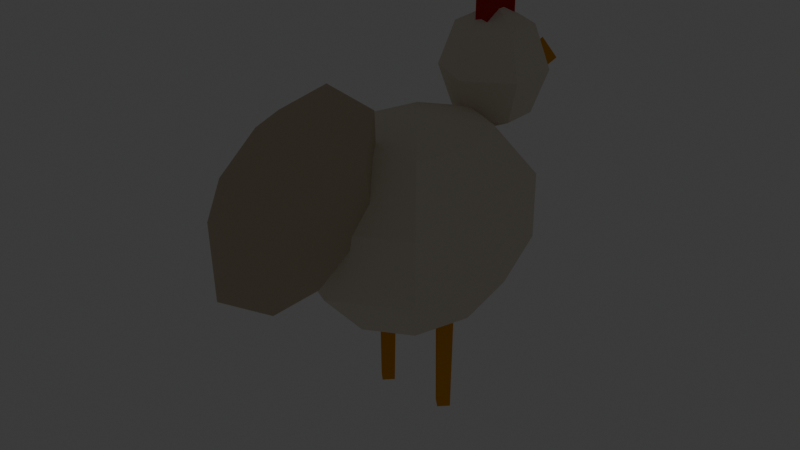 # Source: animal_chicken.blend  (saved by Blender 5.2.45; exported with 4.5.12 LTS)
import bpy
from mathutils import Matrix  # noqa: F401  (used for matrix-valued properties, if any)

bpy.ops.wm.read_factory_settings(use_empty=True)
scene = bpy.context.scene
scene.name = 'Scene'

# ---- collections
col_collection = bpy.data.collections.new('Collection'); scene.collection.children.link(col_collection)

# ---- materials (node trees are filled in below, after node groups)
mat_mat_flat_lit = bpy.data.materials.new('mat_flat_lit')
mat_mat_emissive_warm = bpy.data.materials.new('mat_emissive_warm')
mat_mat_emissive_ember = bpy.data.materials.new('mat_emissive_ember')

# ---- material node trees
mat_mat_flat_lit.use_nodes = True; mat_mat_flat_lit.node_tree.nodes.clear()
_N = mat_mat_flat_lit.node_tree.nodes; _L = mat_mat_flat_lit.node_tree.links
n0 = _N.new('ShaderNodeOutputMaterial'); n0.name = 'Material Output'; n0.location = (0, 0)
n1 = _N.new('ShaderNodeBsdfPrincipled'); n1.name = 'Principled BSDF'; n1.location = (0, 0)
n1.inputs[2].default_value = 1.0
n1.inputs[10].default_value = 0.005
n1.inputs[13].default_value = 0.0
n2 = _N.new('ShaderNodeVertexColor'); n2.name = 'Color Attribute'; n2.location = (0, 0)
n2.layer_name = 'Col'
_L.new(n2.outputs[0], n1.inputs[0])
_L.new(n1.outputs[0], n0.inputs[0])
n0.is_active_output = True
mat_mat_emissive_warm.use_nodes = True; mat_mat_emissive_warm.node_tree.nodes.clear()
_N = mat_mat_emissive_warm.node_tree.nodes; _L = mat_mat_emissive_warm.node_tree.links
n0 = _N.new('ShaderNodeOutputMaterial'); n0.name = 'Material Output'; n0.location = (0, 0)
n1 = _N.new('ShaderNodeBsdfPrincipled'); n1.name = 'Principled BSDF'; n1.location = (0, 0)
n1.inputs[2].default_value = 1.0
n1.inputs[10].default_value = 0.005
n1.inputs[13].default_value = 0.0
n1.inputs[27].default_value = (1.0, 0.4564, 0.1022, 1.0)
n1.inputs[28].default_value = 1.0
n2 = _N.new('ShaderNodeVertexColor'); n2.name = 'Color Attribute'; n2.location = (0, 0)
n2.layer_name = 'Col'
_L.new(n2.outputs[0], n1.inputs[0])
_L.new(n1.outputs[0], n0.inputs[0])
n0.is_active_output = True
mat_mat_emissive_ember.use_nodes = True; mat_mat_emissive_ember.node_tree.nodes.clear()
_N = mat_mat_emissive_ember.node_tree.nodes; _L = mat_mat_emissive_ember.node_tree.links
n0 = _N.new('ShaderNodeOutputMaterial'); n0.name = 'Material Output'; n0.location = (0, 0)
n1 = _N.new('ShaderNodeBsdfPrincipled'); n1.name = 'Principled BSDF'; n1.location = (0, 0)
n1.inputs[2].default_value = 1.0
n1.inputs[10].default_value = 0.005
n1.inputs[13].default_value = 0.0
n1.inputs[27].default_value = (1.0, 0.1022, 0.0137, 1.0)
n1.inputs[28].default_value = 1.0
n2 = _N.new('ShaderNodeVertexColor'); n2.name = 'Color Attribute'; n2.location = (0, 0)
n2.layer_name = 'Col'
_L.new(n2.outputs[0], n1.inputs[0])
_L.new(n1.outputs[0], n0.inputs[0])
n0.is_active_output = True

# ---- world
world_world = bpy.data.worlds.new('World'); scene.world = world_world
world_world.use_nodes = True; world_world.node_tree.nodes.clear()
_N = world_world.node_tree.nodes; _L = world_world.node_tree.links
n0 = _N.new('ShaderNodeOutputWorld'); n0.name = 'World Output'; n0.location = (200, 100)
n1 = _N.new('ShaderNodeBackground'); n1.name = 'Background'; n1.location = (-200, 100)
n1.inputs[0].default_value = (0.05088, 0.05088, 0.05088, 1.0)
_L.new(n1.outputs[0], n0.inputs[0])
n0.is_active_output = True
world_world.color = (0.05088, 0.05088, 0.05088)
world_world.sun_shadow_jitter_overblur = 0.0

# ---- meshes
me_chicken = bpy.data.meshes.new('Chicken')
me_chicken.from_pydata([(0.0, 0.0, 0.34), (0.0, 0.08817, 0.3171), (0.0, 0.1427, 0.2571), (0.0, 0.1427, 0.1829), (0.0, 0.08817, 0.1229), (0.0, 0.0, 0.1), (0.0, 0.13, 0.42), (0.04988, 0.06234, 0.3171), (0.0807, 0.1009, 0.2571), (0.0807, 0.1009, 0.1829), (0.04988, 0.06234, 0.1229), (-8.941e-09, 0.08757, 0.3995), (-8.941e-09, 0.07, 0.35), (0.07053, 0.0, 0.3171), (0.1141, 0.0, 0.2571), (0.1141, 0.0, 0.1829), (0.07053, 0.0, 0.1229), (-8.941e-09, 0.08757, 0.3005), (0.0, 0.13, 0.28), (0.04988, -0.06234, 0.3171), (0.0807, -0.1009, 0.2571), (0.0807, -0.1009, 0.1829), (0.04988, -0.06234, 0.1229), (0.0, -0.1294, 0.4027), (0.03674, 0.1088, 0.3005), (0.0, -0.08817, 0.3171), (0.0, -0.1427, 0.2571), (0.0, -0.1427, 0.1829), (0.0, -0.08817, 0.1229), (0.05196, 0.1, 0.35), (0.03674, 0.1088, 0.3995), (-0.04988, -0.06234, 0.3171), (-0.0807, -0.1009, 0.2571), (-0.0807, -0.1009, 0.1829), (-0.04988, -0.06234, 0.1229), (0.0, -0.2179, 0.3878), (0.0075, 0.155, 0.44), (-0.07053, 0.0, 0.3171), (-0.1141, 0.0, 0.2571), (-0.1141, 0.0, 0.1829), (-0.07053, 0.0, 0.1229), (0.03674, 0.1512, 0.3995), (0.05196, 0.16, 0.35), (-0.04988, 0.06234, 0.3171), (-0.0807, 0.1009, 0.2571), (-0.0807, 0.1009, 0.1829), (-0.04988, 0.06234, 0.1229), (0.03674, 0.1512, 0.3005), (0.0075, 0.155, 0.4), (0.0075, 0.105, 0.44), (0.0, 0.175, 0.34), (0.0, 0.19, 0.35), (0.0, 0.1724, 0.3995), (-0.02, 0.225, 0.34), (-0.0075, 0.105, 0.44), (-0.03674, 0.1088, 0.3995), (-0.05196, 0.1, 0.35), (-0.03674, 0.1088, 0.3005), (0.0, 0.225, 0.32), (-0.0075, 0.155, 0.4), (-0.03674, 0.1512, 0.3995), (-0.05196, 0.16, 0.35), (-0.03674, 0.1512, 0.3005), (0.02, 0.225, 0.34), (-0.0075, 0.155, 0.44), (0.0, 0.225, 0.36), (0.0075, 0.105, 0.4), (1.609e-08, 0.1724, 0.3005), (-0.0075, 0.105, 0.4), (0.0, -0.06469, 0.3575), (0.0, -0.06163, 0.2786), (0.0, -0.1221, 0.2122), (0.02449, -0.1667, 0.3824), (0.028, -5.664e-09, 0.12), (0.03464, -0.1173, 0.3288), (0.02449, -0.09887, 0.2583), (0.04, 0.01, 0.0), (0.02449, -0.2411, 0.3417), (0.04, 0.012, 0.12), (0.03464, -0.2227, 0.2712), (0.02449, -0.1733, 0.2176), (0.05, 5.338e-09, 0.0), (-5.96e-09, -0.2784, 0.3214), (0.052, -1.754e-09, 0.12), (-5.96e-09, -0.2753, 0.2425), (-5.96e-09, -0.2106, 0.1973), (-0.04, -0.01, 0.0), (-0.02449, -0.2411, 0.3417), (-0.04, -0.012, 0.12), (-0.03464, -0.2227, 0.2712), (-0.02449, -0.1733, 0.2176), (-0.05, 2.08e-09, 0.0), (-0.02449, -0.1667, 0.3824), (-0.052, -5.664e-09, 0.12), (-0.03464, -0.1173, 0.3288), (-0.02449, -0.09887, 0.2583), (-0.04, 0.01, 0.0), (-0.04, 0.012, 0.12), (-0.03, 5.338e-09, 0.0), (-0.028, -1.754e-09, 0.12), (0.03, 2.08e-09, 0.0), (0.04, -0.012, 0.12), (0.04, -0.01, 0.0)], [], [(5, 4, 10), (3, 2, 8, 9), (1, 0, 7), (4, 3, 9, 10), (2, 1, 7, 8), (8, 7, 13, 14), (5, 10, 16), (9, 8, 14, 15), (7, 0, 13), (10, 9, 15, 16), (14, 13, 19, 20), (5, 16, 22), (15, 14, 20, 21), (13, 0, 19), (16, 15, 21, 22), (20, 19, 25, 26), (5, 22, 28), (21, 20, 26, 27), (19, 0, 25), (22, 21, 27, 28), (26, 25, 31, 32), (5, 28, 34), (27, 26, 32, 33), (25, 0, 31), (28, 27, 33, 34), (32, 31, 37, 38), (5, 34, 40), (33, 32, 38, 39), (31, 0, 37), (34, 33, 39, 40), (38, 37, 43, 44), (5, 40, 46), (39, 38, 44, 45), (37, 0, 43), (40, 39, 45, 46), (44, 43, 1, 2), (5, 46, 4), (45, 44, 2, 3), (43, 0, 1), (46, 45, 3, 4), (52, 6, 41), (67, 51, 42, 47), (51, 52, 41, 42), (18, 67, 47), (18, 47, 24), (42, 41, 30, 29), (47, 42, 29, 24), (41, 6, 30), (24, 29, 12, 17), (30, 6, 11), (29, 30, 11, 12), (18, 24, 17), (17, 12, 56, 57), (11, 6, 55), (18, 17, 57), (12, 11, 55, 56), (55, 6, 60), (57, 56, 61, 62), (18, 57, 62), (56, 55, 60, 61), (61, 60, 52, 51), (18, 62, 67), (60, 6, 52), (62, 61, 51, 67), (48, 36, 49, 66), (36, 64, 54, 49), (65, 50, 63), (66, 49, 54, 68), (59, 48, 66, 68), (63, 50, 58), (68, 54, 64, 59), (65, 63, 58, 53), (58, 50, 53), (59, 64, 36, 48), (71, 70, 75), (53, 50, 65), (69, 23, 72, 74), (70, 69, 74, 75), (23, 35, 72), (72, 35, 77), (75, 74, 79, 80), (71, 75, 80), (74, 72, 77, 79), (80, 79, 84, 85), (77, 35, 82), (71, 80, 85), (79, 77, 82, 84), (85, 84, 89, 90), (82, 35, 87), (71, 85, 90), (84, 82, 87, 89), (90, 89, 94, 95), (87, 35, 92), (71, 90, 95), (89, 87, 92, 94), (95, 94, 69, 70), (92, 35, 23), (71, 95, 70), (94, 92, 23, 69), (78, 76, 100, 73), (83, 81, 76, 78), (99, 98, 96, 97), (76, 81, 102, 100), (97, 96, 91, 93), (96, 98, 86, 91), (93, 91, 86, 88), (88, 86, 98, 99), (99, 97, 93, 88), (73, 100, 102, 101), (101, 102, 81, 83), (73, 101, 83, 78)])
_ca = me_chicken.color_attributes.new('Col', 'BYTE_COLOR', 'CORNER')
_ca.data.foreach_set('color', [0.807, 0.7454, 0.6308, 1.0, 0.807, 0.7454, 0.6308, 1.0, 0.807, 0.7454, 0.6308, 1.0, 0.807, 0.7454, 0.6308, 1.0, 0.807, 0.7454, 0.6308, 1.0, 0.807, 0.7454, 0.6308, 1.0, 0.807, 0.7454, 0.6308, 1.0, 0.807, 0.7454, 0.6308, 1.0, 0.807, 0.7454, 0.6308, 1.0, 0.807, 0.7454, 0.6308, 1.0, 0.807, 0.7454, 0.6308, 1.0, 0.807, 0.7454, 0.6308, 1.0, 0.807, 0.7454, 0.6308, 1.0, 0.807, 0.7454, 0.6308, 1.0, 0.807, 0.7454, 0.6308, 1.0, 0.807, 0.7454, 0.6308, 1.0, 0.807, 0.7454, 0.6308, 1.0, 0.807, 0.7454, 0.6308, 1.0, 0.807, 0.7454, 0.6308, 1.0, 0.807, 0.7454, 0.6308, 1.0, 0.807, 0.7454, 0.6308, 1.0, 0.807, 0.7454, 0.6308, 1.0, 0.807, 0.7454, 0.6308, 1.0, 0.807, 0.7454, 0.6308, 1.0, 0.807, 0.7454, 0.6308, 1.0, 0.807, 0.7454, 0.6308, 1.0, 0.807, 0.7454, 0.6308, 1.0, 0.807, 0.7454, 0.6308, 1.0, 0.807, 0.7454, 0.6308, 1.0, 0.807, 0.7454, 0.6308, 1.0, 0.807, 0.7454, 0.6308, 1.0, 0.807, 0.7454, 0.6308, 1.0, 0.807, 0.7454, 0.6308, 1.0, 0.807, 0.7454, 0.6308, 1.0, 0.807, 0.7454, 0.6308, 1.0, 0.807, 0.7454, 0.6308, 1.0, 0.807, 0.7454, 0.6308, 1.0, 0.807, 0.7454, 0.6308, 1.0, 0.807, 0.7454, 0.6308, 1.0, 0.807, 0.7454, 0.6308, 1.0, 0.807, 0.7454, 0.6308, 1.0, 0.807, 0.7454, 0.6308, 1.0, 0.807, 0.7454, 0.6308, 1.0, 0.807, 0.7454, 0.6308, 1.0, 0.807, 0.7454, 0.6308, 1.0, 0.807, 0.7454, 0.6308, 1.0, 0.807, 0.7454, 0.6308, 1.0, 0.807, 0.7454, 0.6308, 1.0, 0.807, 0.7454, 0.6308, 1.0, 0.807, 0.7454, 0.6308, 1.0, 0.807, 0.7454, 0.6308, 1.0, 0.807, 0.7454, 0.6308, 1.0, 0.807, 0.7454, 0.6308, 1.0, 0.807, 0.7454, 0.6308, 1.0, 0.807, 0.7454, 0.6308, 1.0, 0.807, 0.7454, 0.6308, 1.0, 0.807, 0.7454, 0.6308, 1.0, 0.807, 0.7454, 0.6308, 1.0, 0.807, 0.7454, 0.6308, 1.0, 0.807, 0.7454, 0.6308, 1.0, 0.807, 0.7454, 0.6308, 1.0, 0.807, 0.7454, 0.6308, 1.0, 0.807, 0.7454, 0.6308, 1.0, 0.807, 0.7454, 0.6308, 1.0, 0.807, 0.7454, 0.6308, 1.0, 0.807, 0.7454, 0.6308, 1.0, 0.807, 0.7454, 0.6308, 1.0, 0.807, 0.7454, 0.6308, 1.0, 0.807, 0.7454, 0.6308, 1.0, 0.807, 0.7454, 0.6308, 1.0, 0.807, 0.7454, 0.6308, 1.0, 0.807, 0.7454, 0.6308, 1.0, 0.807, 0.7454, 0.6308, 1.0, 0.807, 0.7454, 0.6308, 1.0, 0.807, 0.7454, 0.6308, 1.0, 0.807, 0.7454, 0.6308, 1.0, 0.807, 0.7454, 0.6308, 1.0, 0.807, 0.7454, 0.6308, 1.0, 0.807, 0.7454, 0.6308, 1.0, 0.807, 0.7454, 0.6308, 1.0, 0.807, 0.7454, 0.6308, 1.0, 0.807, 0.7454, 0.6308, 1.0, 0.807, 0.7454, 0.6308, 1.0, 0.807, 0.7454, 0.6308, 1.0, 0.807, 0.7454, 0.6308, 1.0, 0.807, 0.7454, 0.6308, 1.0, 0.807, 0.7454, 0.6308, 1.0, 0.807, 0.7454, 0.6308, 1.0, 0.807, 0.7454, 0.6308, 1.0, 0.807, 0.7454, 0.6308, 1.0, 0.807, 0.7454, 0.6308, 1.0, 0.807, 0.7454, 0.6308, 1.0, 0.807, 0.7454, 0.6308, 1.0, 0.807, 0.7454, 0.6308, 1.0, 0.807, 0.7454, 0.6308, 1.0, 0.807, 0.7454, 0.6308, 1.0, 0.807, 0.7454, 0.6308, 1.0, 0.807, 0.7454, 0.6308, 1.0, 0.807, 0.7454, 0.6308, 1.0, 0.807, 0.7454, 0.6308, 1.0, 0.807, 0.7454, 0.6308, 1.0, 0.807, 0.7454, 0.6308, 1.0, 0.807, 0.7454, 0.6308, 1.0, 0.807, 0.7454, 0.6308, 1.0, 0.807, 0.7454, 0.6308, 1.0, 0.807, 0.7454, 0.6308, 1.0, 0.807, 0.7454, 0.6308, 1.0, 0.807, 0.7454, 0.6308, 1.0, 0.807, 0.7454, 0.6308, 1.0, 0.807, 0.7454, 0.6308, 1.0, 0.807, 0.7454, 0.6308, 1.0, 0.807, 0.7454, 0.6308, 1.0, 0.807, 0.7454, 0.6308, 1.0, 0.807, 0.7454, 0.6308, 1.0, 0.807, 0.7454, 0.6308, 1.0, 0.807, 0.7454, 0.6308, 1.0, 0.807, 0.7454, 0.6308, 1.0, 0.807, 0.7454, 0.6308, 1.0, 0.807, 0.7454, 0.6308, 1.0, 0.807, 0.7454, 0.6308, 1.0, 0.807, 0.7454, 0.6308, 1.0, 0.807, 0.7454, 0.6308, 1.0, 0.807, 0.7454, 0.6308, 1.0, 0.807, 0.7454, 0.6308, 1.0, 0.807, 0.7454, 0.6308, 1.0, 0.807, 0.7454, 0.6308, 1.0, 0.807, 0.7454, 0.6308, 1.0, 0.807, 0.7454, 0.6308, 1.0, 0.807, 0.7454, 0.6308, 1.0, 0.807, 0.7454, 0.6308, 1.0, 0.807, 0.7454, 0.6308, 1.0, 0.807, 0.7454, 0.6308, 1.0, 0.807, 0.7454, 0.6308, 1.0, 0.807, 0.7454, 0.6308, 1.0, 0.807, 0.7454, 0.6308, 1.0, 0.807, 0.7454, 0.6308, 1.0, 0.807, 0.7454, 0.6308, 1.0, 0.807, 0.7454, 0.6308, 1.0, 0.807, 0.7454, 0.6308, 1.0, 0.807, 0.7454, 0.6308, 1.0, 0.807, 0.7454, 0.6308, 1.0, 0.807, 0.7454, 0.6308, 1.0, 0.807, 0.7454, 0.6308, 1.0, 0.807, 0.7454, 0.6308, 1.0, 0.807, 0.7454, 0.6308, 1.0, 0.807, 0.7454, 0.6308, 1.0, 0.807, 0.7454, 0.6308, 1.0, 0.807, 0.7454, 0.6308, 1.0, 0.807, 0.7454, 0.6308, 1.0, 0.807, 0.7454, 0.6308, 1.0, 0.807, 0.7454, 0.6308, 1.0, 0.807, 0.7454, 0.6308, 1.0, 0.807, 0.7454, 0.6308, 1.0, 0.807, 0.7454, 0.6308, 1.0, 0.807, 0.7454, 0.6308, 1.0, 0.807, 0.7454, 0.6308, 1.0, 0.807, 0.7454, 0.6308, 1.0, 0.807, 0.7454, 0.6308, 1.0, 0.807, 0.7454, 0.6308, 1.0, 0.807, 0.7454, 0.6308, 1.0, 0.807, 0.7454, 0.6308, 1.0, 0.807, 0.7454, 0.6308, 1.0, 0.807, 0.7454, 0.6308, 1.0, 0.807, 0.7454, 0.6308, 1.0, 0.807, 0.7454, 0.6308, 1.0, 0.807, 0.7454, 0.6308, 1.0, 0.807, 0.7454, 0.6308, 1.0, 0.807, 0.7454, 0.6308, 1.0, 0.807, 0.7454, 0.6308, 1.0, 0.807, 0.7454, 0.6308, 1.0, 0.807, 0.7454, 0.6308, 1.0, 0.807, 0.7454, 0.6308, 1.0, 0.807, 0.7454, 0.6308, 1.0, 0.807, 0.7454, 0.6308, 1.0, 0.807, 0.7454, 0.6308, 1.0, 0.807, 0.7454, 0.6308, 1.0, 0.807, 0.7454, 0.6308, 1.0, 0.807, 0.7454, 0.6308, 1.0, 0.807, 0.7454, 0.6308, 1.0, 0.807, 0.7454, 0.6308, 1.0, 0.807, 0.7454, 0.6308, 1.0, 0.807, 0.7454, 0.6308, 1.0, 0.807, 0.7454, 0.6308, 1.0, 0.807, 0.7454, 0.6308, 1.0, 0.807, 0.7454, 0.6308, 1.0, 0.807, 0.7454, 0.6308, 1.0, 0.807, 0.7454, 0.6308, 1.0, 0.807, 0.7454, 0.6308, 1.0, 0.807, 0.7454, 0.6308, 1.0, 0.807, 0.7454, 0.6308, 1.0, 0.807, 0.7454, 0.6308, 1.0, 0.807, 0.7454, 0.6308, 1.0, 0.807, 0.7454, 0.6308, 1.0, 0.807, 0.7454, 0.6308, 1.0, 0.807, 0.7454, 0.6308, 1.0, 0.807, 0.7454, 0.6308, 1.0, 0.807, 0.7454, 0.6308, 1.0, 0.807, 0.7454, 0.6308, 1.0, 0.807, 0.7454, 0.6308, 1.0, 0.807, 0.7454, 0.6308, 1.0, 0.807, 0.7454, 0.6308, 1.0, 0.807, 0.7454, 0.6308, 1.0, 0.807, 0.7454, 0.6308, 1.0, 0.807, 0.7454, 0.6308, 1.0, 0.807, 0.7454, 0.6308, 1.0, 0.807, 0.7454, 0.6308, 1.0, 0.807, 0.7454, 0.6308, 1.0, 0.807, 0.7454, 0.6308, 1.0, 0.807, 0.7454, 0.6308, 1.0, 0.807, 0.7454, 0.6308, 1.0, 0.807, 0.7454, 0.6308, 1.0, 0.807, 0.7454, 0.6308, 1.0, 0.807, 0.7454, 0.6308, 1.0, 0.807, 0.7454, 0.6308, 1.0, 0.807, 0.7454, 0.6308, 1.0, 0.807, 0.7454, 0.6308, 1.0, 0.807, 0.7454, 0.6308, 1.0, 0.807, 0.7454, 0.6308, 1.0, 0.807, 0.7454, 0.6308, 1.0, 0.807, 0.7454, 0.6308, 1.0, 0.807, 0.7454, 0.6308, 1.0, 0.807, 0.7454, 0.6308, 1.0, 0.807, 0.7454, 0.6308, 1.0, 0.807, 0.7454, 0.6308, 1.0, 0.807, 0.7454, 0.6308, 1.0, 0.807, 0.7454, 0.6308, 1.0, 0.807, 0.7454, 0.6308, 1.0, 0.807, 0.7454, 0.6308, 1.0, 0.5271, 0.02956, 0.02956, 1.0, 0.5271, 0.02956, 0.02956, 1.0, 0.5271, 0.02956, 0.02956, 1.0, 0.5271, 0.02956, 0.02956, 1.0, 0.5271, 0.02956, 0.02956, 1.0, 0.5271, 0.02956, 0.02956, 1.0, 0.5271, 0.02956, 0.02956, 1.0, 0.5271, 0.02956, 0.02956, 1.0, 0.807, 0.3515, 0.02956, 1.0, 0.807, 0.3515, 0.02956, 1.0, 0.807, 0.3515, 0.02956, 1.0, 0.5271, 0.02956, 0.02956, 1.0, 0.5271, 0.02956, 0.02956, 1.0, 0.5271, 0.02956, 0.02956, 1.0, 0.5271, 0.02956, 0.02956, 1.0, 0.5271, 0.02956, 0.02956, 1.0, 0.5271, 0.02956, 0.02956, 1.0, 0.5271, 0.02956, 0.02956, 1.0, 0.5271, 0.02956, 0.02956, 1.0, 0.807, 0.3515, 0.02956, 1.0, 0.807, 0.3515, 0.02956, 1.0, 0.807, 0.3515, 0.02956, 1.0, 0.5271, 0.02956, 0.02956, 1.0, 0.5271, 0.02956, 0.02956, 1.0, 0.5271, 0.02956, 0.02956, 1.0, 0.5271, 0.02956, 0.02956, 1.0, 0.807, 0.3515, 0.02956, 1.0, 0.807, 0.3515, 0.02956, 1.0, 0.807, 0.3515, 0.02956, 1.0, 0.807, 0.3515, 0.02956, 1.0, 0.807, 0.3515, 0.02956, 1.0, 0.807, 0.3515, 0.02956, 1.0, 0.807, 0.3515, 0.02956, 1.0, 0.5271, 0.02956, 0.02956, 1.0, 0.5271, 0.02956, 0.02956, 1.0, 0.5271, 0.02956, 0.02956, 1.0, 0.5271, 0.02956, 0.02956, 1.0, 0.6105, 0.521, 0.3763, 1.0, 0.6105, 0.521, 0.3763, 1.0, 0.6105, 0.521, 0.3763, 1.0, 0.807, 0.3515, 0.02956, 1.0, 0.807, 0.3515, 0.02956, 1.0, 0.807, 0.3515, 0.02956, 1.0, 0.6105, 0.521, 0.3763, 1.0, 0.6105, 0.521, 0.3763, 1.0, 0.6105, 0.521, 0.3763, 1.0, 0.6105, 0.521, 0.3763, 1.0, 0.6105, 0.521, 0.3763, 1.0, 0.6105, 0.521, 0.3763, 1.0, 0.6105, 0.521, 0.3763, 1.0, 0.6105, 0.521, 0.3763, 1.0, 0.6105, 0.521, 0.3763, 1.0, 0.6105, 0.521, 0.3763, 1.0, 0.6105, 0.521, 0.3763, 1.0, 0.6105, 0.521, 0.3763, 1.0, 0.6105, 0.521, 0.3763, 1.0, 0.6105, 0.521, 0.3763, 1.0, 0.6105, 0.521, 0.3763, 1.0, 0.6105, 0.521, 0.3763, 1.0, 0.6105, 0.521, 0.3763, 1.0, 0.6105, 0.521, 0.3763, 1.0, 0.6105, 0.521, 0.3763, 1.0, 0.6105, 0.521, 0.3763, 1.0, 0.6105, 0.521, 0.3763, 1.0, 0.6105, 0.521, 0.3763, 1.0, 0.6105, 0.521, 0.3763, 1.0, 0.6105, 0.521, 0.3763, 1.0, 0.6105, 0.521, 0.3763, 1.0, 0.6105, 0.521, 0.3763, 1.0, 0.6105, 0.521, 0.3763, 1.0, 0.6105, 0.521, 0.3763, 1.0, 0.6105, 0.521, 0.3763, 1.0, 0.6105, 0.521, 0.3763, 1.0, 0.6105, 0.521, 0.3763, 1.0, 0.6105, 0.521, 0.3763, 1.0, 0.6105, 0.521, 0.3763, 1.0, 0.6105, 0.521, 0.3763, 1.0, 0.6105, 0.521, 0.3763, 1.0, 0.6105, 0.521, 0.3763, 1.0, 0.6105, 0.521, 0.3763, 1.0, 0.6105, 0.521, 0.3763, 1.0, 0.6105, 0.521, 0.3763, 1.0, 0.6105, 0.521, 0.3763, 1.0, 0.6105, 0.521, 0.3763, 1.0, 0.6105, 0.521, 0.3763, 1.0, 0.6105, 0.521, 0.3763, 1.0, 0.6105, 0.521, 0.3763, 1.0, 0.6105, 0.521, 0.3763, 1.0, 0.6105, 0.521, 0.3763, 1.0, 0.6105, 0.521, 0.3763, 1.0, 0.6105, 0.521, 0.3763, 1.0, 0.6105, 0.521, 0.3763, 1.0, 0.6105, 0.521, 0.3763, 1.0, 0.6105, 0.521, 0.3763, 1.0, 0.6105, 0.521, 0.3763, 1.0, 0.6105, 0.521, 0.3763, 1.0, 0.6105, 0.521, 0.3763, 1.0, 0.6105, 0.521, 0.3763, 1.0, 0.6105, 0.521, 0.3763, 1.0, 0.6105, 0.521, 0.3763, 1.0, 0.6105, 0.521, 0.3763, 1.0, 0.6105, 0.521, 0.3763, 1.0, 0.6105, 0.521, 0.3763, 1.0, 0.6105, 0.521, 0.3763, 1.0, 0.6105, 0.521, 0.3763, 1.0, 0.6105, 0.521, 0.3763, 1.0, 0.6105, 0.521, 0.3763, 1.0, 0.6105, 0.521, 0.3763, 1.0, 0.6105, 0.521, 0.3763, 1.0, 0.6105, 0.521, 0.3763, 1.0, 0.6105, 0.521, 0.3763, 1.0, 0.6105, 0.521, 0.3763, 1.0, 0.6105, 0.521, 0.3763, 1.0, 0.6105, 0.521, 0.3763, 1.0, 0.6105, 0.521, 0.3763, 1.0, 0.6105, 0.521, 0.3763, 1.0, 0.6105, 0.521, 0.3763, 1.0, 0.6105, 0.521, 0.3763, 1.0, 0.6105, 0.521, 0.3763, 1.0, 0.6105, 0.521, 0.3763, 1.0, 0.6105, 0.521, 0.3763, 1.0, 0.6105, 0.521, 0.3763, 1.0, 0.6105, 0.521, 0.3763, 1.0, 0.6105, 0.521, 0.3763, 1.0, 0.807, 0.3515, 0.02956, 1.0, 0.807, 0.3515, 0.02956, 1.0, 0.807, 0.3515, 0.02956, 1.0, 0.807, 0.3515, 0.02956, 1.0, 0.807, 0.3515, 0.02956, 1.0, 0.807, 0.3515, 0.02956, 1.0, 0.807, 0.3515, 0.02956, 1.0, 0.807, 0.3515, 0.02956, 1.0, 0.807, 0.3515, 0.02956, 1.0, 0.807, 0.3515, 0.02956, 1.0, 0.807, 0.3515, 0.02956, 1.0, 0.807, 0.3515, 0.02956, 1.0, 0.807, 0.3515, 0.02956, 1.0, 0.807, 0.3515, 0.02956, 1.0, 0.807, 0.3515, 0.02956, 1.0, 0.807, 0.3515, 0.02956, 1.0, 0.807, 0.3515, 0.02956, 1.0, 0.807, 0.3515, 0.02956, 1.0, 0.807, 0.3515, 0.02956, 1.0, 0.807, 0.3515, 0.02956, 1.0, 0.807, 0.3515, 0.02956, 1.0, 0.807, 0.3515, 0.02956, 1.0, 0.807, 0.3515, 0.02956, 1.0, 0.807, 0.3515, 0.02956, 1.0, 0.807, 0.3515, 0.02956, 1.0, 0.807, 0.3515, 0.02956, 1.0, 0.807, 0.3515, 0.02956, 1.0, 0.807, 0.3515, 0.02956, 1.0, 0.807, 0.3515, 0.02956, 1.0, 0.807, 0.3515, 0.02956, 1.0, 0.807, 0.3515, 0.02956, 1.0, 0.807, 0.3515, 0.02956, 1.0, 0.807, 0.3515, 0.02956, 1.0, 0.807, 0.3515, 0.02956, 1.0, 0.807, 0.3515, 0.02956, 1.0, 0.807, 0.3515, 0.02956, 1.0, 0.807, 0.3515, 0.02956, 1.0, 0.807, 0.3515, 0.02956, 1.0, 0.807, 0.3515, 0.02956, 1.0, 0.807, 0.3515, 0.02956, 1.0, 0.807, 0.3515, 0.02956, 1.0, 0.807, 0.3515, 0.02956, 1.0, 0.807, 0.3515, 0.02956, 1.0, 0.807, 0.3515, 0.02956, 1.0, 0.807, 0.3515, 0.02956, 1.0, 0.807, 0.3515, 0.02956, 1.0, 0.807, 0.3515, 0.02956, 1.0, 0.807, 0.3515, 0.02956, 1.0])
me_chicken.materials.append(mat_mat_flat_lit)
me_chicken.materials.append(mat_mat_emissive_warm)
me_chicken.materials.append(mat_mat_emissive_ember)
me_chicken.update()

# ---- objects
ob_chicken = bpy.data.objects.new('Chicken', me_chicken)

# ---- transforms, parenting, visibility, modifiers, constraints
ob_chicken.location = (0.0, 0.0, 0.0)

# ---- collection membership
scene.collection.objects.link(ob_chicken)

# ---- scene / render settings (as saved in the file)
scene.frame_start = 1; scene.frame_end = 250; scene.frame_set(1)
scene.render.engine = 'BLENDER_EEVEE_NEXT'
scene.render.bake_bias = 0.0
scene.render.bake_samples = 0
scene.render.compositor_device = 'GPU'
scene.eevee.use_volume_custom_range = False
scene.eevee.fast_gi_thickness_near = 0.1
scene.eevee.fast_gi_thickness_far = 0.0
scene.eevee.ray_tracing_options.screen_trace_thickness = 0.1
bpy.context.view_layer.update()

# ---- added for rendering (the .blend has no active camera): camera
cam_auto = bpy.data.cameras.new('AutoCamera')
cam_auto.lens = 50.0
cam_auto.sensor_width = 36.0
cam_auto.clip_end = 1000.0
ob_auto_camera = bpy.data.objects.new('AutoCamera', cam_auto)
scene.collection.objects.link(ob_auto_camera)
ob_auto_camera.location = (0.653628, -0.811037, 0.742903)
ob_auto_camera.rotation_euler = (1.09748, -7.21219e-08, 0.694738)
scene.camera = ob_auto_camera
bpy.context.view_layer.update()
